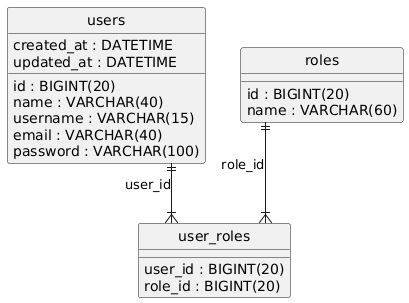

The diagram above was rendered by PlantUML. Its source (embedded in the PNG):
@startuml
hide circle
skinparam linetype ortho

entity "users" as users {
  id : BIGINT(20)
  name : VARCHAR(40)
  username : VARCHAR(15)
  email : VARCHAR(40)
  password : VARCHAR(100)
  created_at : DATETIME
  updated_at : DATETIME
}

entity "roles" as roles {
  id : BIGINT(20)
  name : VARCHAR(60)
}

entity "user_roles" as user_roles {
  user_id : BIGINT(20)
  role_id : BIGINT(20)
}

roles ||--|{ user_roles : "role_id"
users ||--|{ user_roles : "user_id"
@enduml